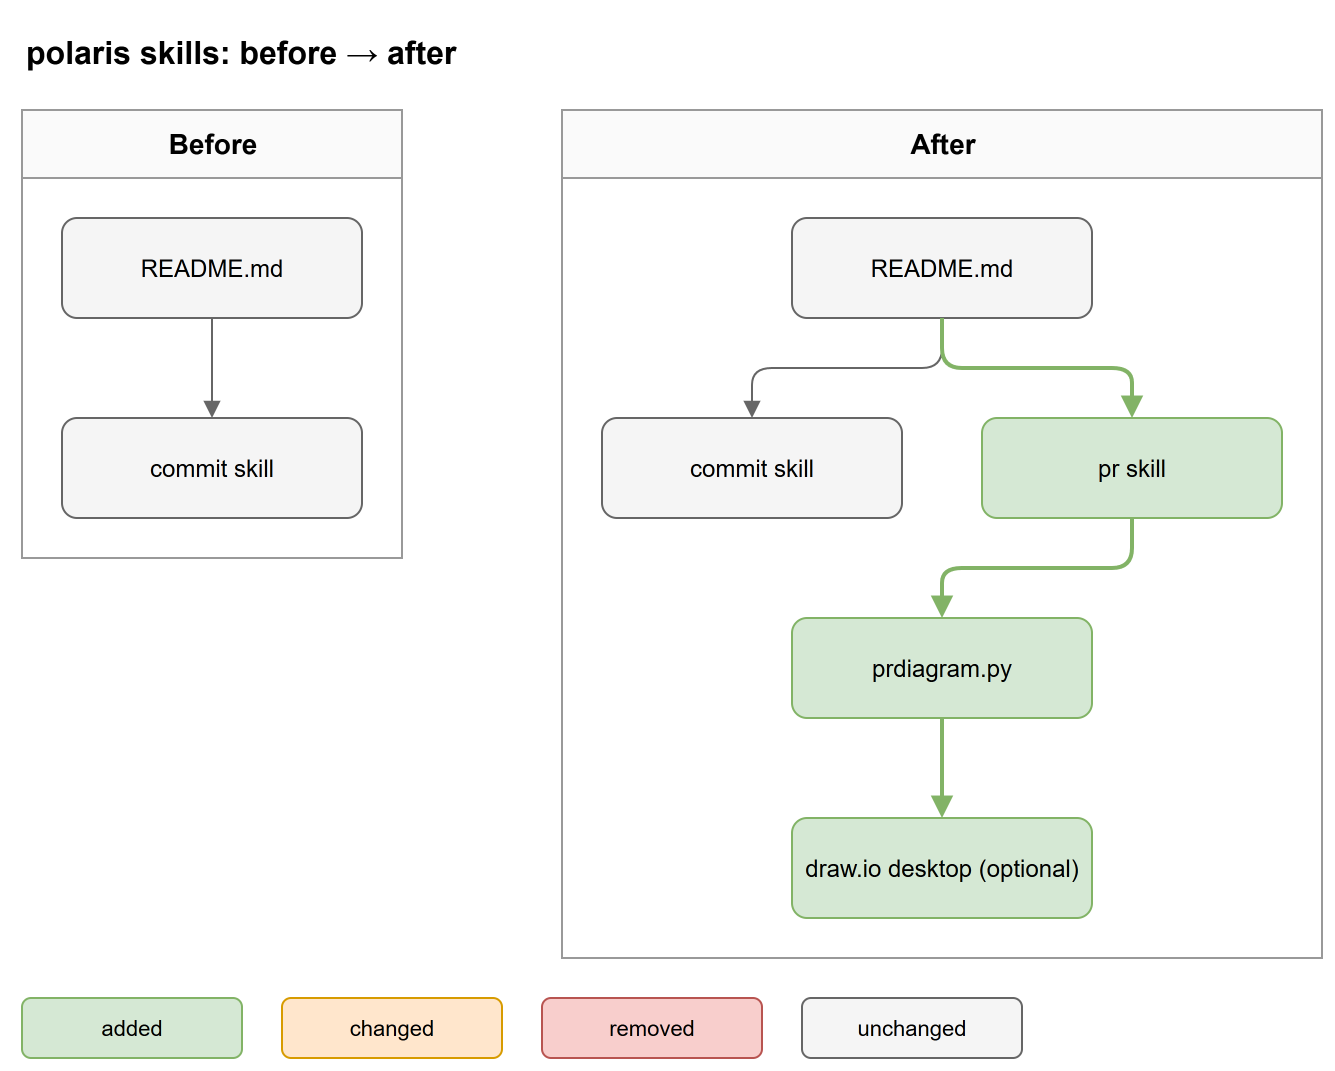

The diagram above was exported from draw.io. Its source (the exported page's mxGraphModel, read from the mxfile embedded in the PNG):
<mxGraphModel>
  <root>
    <mxCell id="0" />
    <mxCell id="1" parent="0" />
    <mxCell id="2" value="Before" style="swimlane;startSize=34;html=1;fontStyle=1;fontSize=14;fillColor=#fafafa;strokeColor=#999999;pointerEvents=0;" vertex="1" parent="1">
      <mxGeometry x="40" y="60" width="190" height="224" as="geometry" />
    </mxCell>
    <mxCell id="3" value="README.md" style="rounded=1;whiteSpace=wrap;html=1;fillColor=#f5f5f5;strokeColor=#666666;" vertex="1" parent="2">
      <mxGeometry x="20" y="54" width="150" height="50" as="geometry" />
    </mxCell>
    <mxCell id="4" value="commit skill" style="rounded=1;whiteSpace=wrap;html=1;fillColor=#f5f5f5;strokeColor=#666666;" vertex="1" parent="2">
      <mxGeometry x="20" y="154" width="150" height="50" as="geometry" />
    </mxCell>
    <mxCell id="5" value="" style="edgeStyle=orthogonalEdgeStyle;html=1;rounded=1;endArrow=block;strokeColor=#666666;strokeWidth=1;exitX=0.5;exitY=1;entryX=0.5;entryY=0;" edge="1" parent="1" source="3" target="4">
      <mxGeometry relative="1" as="geometry" />
    </mxCell>
    <mxCell id="6" value="After" style="swimlane;startSize=34;html=1;fontStyle=1;fontSize=14;fillColor=#fafafa;strokeColor=#999999;pointerEvents=0;" vertex="1" parent="1">
      <mxGeometry x="310" y="60" width="380" height="424" as="geometry" />
    </mxCell>
    <mxCell id="7" value="README.md" style="rounded=1;whiteSpace=wrap;html=1;fillColor=#f5f5f5;strokeColor=#666666;" vertex="1" parent="6">
      <mxGeometry x="115" y="54" width="150" height="50" as="geometry" />
    </mxCell>
    <mxCell id="8" value="commit skill" style="rounded=1;whiteSpace=wrap;html=1;fillColor=#f5f5f5;strokeColor=#666666;" vertex="1" parent="6">
      <mxGeometry x="20" y="154" width="150" height="50" as="geometry" />
    </mxCell>
    <mxCell id="9" value="pr skill" style="rounded=1;whiteSpace=wrap;html=1;fillColor=#d5e8d4;strokeColor=#82b366;" vertex="1" parent="6">
      <mxGeometry x="210" y="154" width="150" height="50" as="geometry" />
    </mxCell>
    <mxCell id="10" value="prdiagram.py" style="rounded=1;whiteSpace=wrap;html=1;fillColor=#d5e8d4;strokeColor=#82b366;" vertex="1" parent="6">
      <mxGeometry x="115" y="254" width="150" height="50" as="geometry" />
    </mxCell>
    <mxCell id="11" value="draw.io desktop (optional)" style="rounded=1;whiteSpace=wrap;html=1;fillColor=#d5e8d4;strokeColor=#82b366;" vertex="1" parent="6">
      <mxGeometry x="115" y="354" width="150" height="50" as="geometry" />
    </mxCell>
    <mxCell id="12" value="" style="edgeStyle=orthogonalEdgeStyle;html=1;rounded=1;endArrow=block;strokeColor=#666666;strokeWidth=1;exitX=0.5;exitY=1;entryX=0.5;entryY=0;" edge="1" parent="1" source="7" target="8">
      <mxGeometry relative="1" as="geometry" />
    </mxCell>
    <mxCell id="13" value="" style="edgeStyle=orthogonalEdgeStyle;html=1;rounded=1;endArrow=block;strokeColor=#82b366;strokeWidth=2;exitX=0.5;exitY=1;entryX=0.5;entryY=0;" edge="1" parent="1" source="7" target="9">
      <mxGeometry relative="1" as="geometry" />
    </mxCell>
    <mxCell id="14" value="" style="edgeStyle=orthogonalEdgeStyle;html=1;rounded=1;endArrow=block;strokeColor=#82b366;strokeWidth=2;exitX=0.5;exitY=1;entryX=0.5;entryY=0;" edge="1" parent="1" source="9" target="10">
      <mxGeometry relative="1" as="geometry" />
    </mxCell>
    <mxCell id="15" value="" style="edgeStyle=orthogonalEdgeStyle;html=1;rounded=1;endArrow=block;strokeColor=#82b366;strokeWidth=2;exitX=0.5;exitY=1;entryX=0.5;entryY=0;" edge="1" parent="1" source="10" target="11">
      <mxGeometry relative="1" as="geometry" />
    </mxCell>
    <mxCell id="16" value="polaris skills: before → after" style="text;html=1;fontSize=16;fontStyle=1;" vertex="1" parent="1">
      <mxGeometry x="40" y="15" width="650" height="30" as="geometry" />
    </mxCell>
    <mxCell id="17" value="added" style="rounded=1;whiteSpace=wrap;html=1;fontSize=11;fillColor=#d5e8d4;strokeColor=#82b366;" vertex="1" parent="1">
      <mxGeometry x="40" y="504" width="110" height="30" as="geometry" />
    </mxCell>
    <mxCell id="18" value="changed" style="rounded=1;whiteSpace=wrap;html=1;fontSize=11;fillColor=#ffe6cc;strokeColor=#d79b00;" vertex="1" parent="1">
      <mxGeometry x="170" y="504" width="110" height="30" as="geometry" />
    </mxCell>
    <mxCell id="19" value="removed" style="rounded=1;whiteSpace=wrap;html=1;fontSize=11;fillColor=#f8cecc;strokeColor=#b85450;" vertex="1" parent="1">
      <mxGeometry x="300" y="504" width="110" height="30" as="geometry" />
    </mxCell>
    <mxCell id="20" value="unchanged" style="rounded=1;whiteSpace=wrap;html=1;fontSize=11;fillColor=#f5f5f5;strokeColor=#666666;" vertex="1" parent="1">
      <mxGeometry x="430" y="504" width="110" height="30" as="geometry" />
    </mxCell>
  </root>
</mxGraphModel>